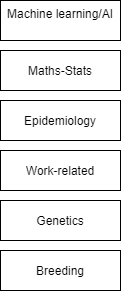

The diagram above was exported from draw.io. Its source (the exported page's mxGraphModel, read from the mxfile embedded in the PNG):
<mxGraphModel dx="1422" dy="762" grid="1" gridSize="10" guides="1" tooltips="1" connect="1" arrows="1" fold="1" page="1" pageScale="1" pageWidth="827" pageHeight="1169" math="0" shadow="0">
  <root>
    <mxCell id="WIyWlLk6GJQsqaUBKTNV-0" />
    <mxCell id="WIyWlLk6GJQsqaUBKTNV-1" parent="WIyWlLk6GJQsqaUBKTNV-0" />
    <mxCell id="zmh0oLeDz8nCYDoD3gkm-0" value="Machine learning/AI&lt;span style=&quot;white-space: pre&quot;&gt;&#09;&lt;/span&gt;" style="rounded=0;whiteSpace=wrap;html=1;" vertex="1" parent="WIyWlLk6GJQsqaUBKTNV-1">
      <mxGeometry x="180" y="150" width="120" height="40" as="geometry" />
    </mxCell>
    <mxCell id="zmh0oLeDz8nCYDoD3gkm-1" value="Breeding" style="rounded=0;whiteSpace=wrap;html=1;" vertex="1" parent="WIyWlLk6GJQsqaUBKTNV-1">
      <mxGeometry x="180" y="400" width="120" height="40" as="geometry" />
    </mxCell>
    <mxCell id="zmh0oLeDz8nCYDoD3gkm-2" value="Genetics" style="rounded=0;whiteSpace=wrap;html=1;" vertex="1" parent="WIyWlLk6GJQsqaUBKTNV-1">
      <mxGeometry x="180" y="350" width="120" height="40" as="geometry" />
    </mxCell>
    <mxCell id="zmh0oLeDz8nCYDoD3gkm-3" value="Maths-Stats" style="rounded=0;whiteSpace=wrap;html=1;" vertex="1" parent="WIyWlLk6GJQsqaUBKTNV-1">
      <mxGeometry x="180" y="200" width="120" height="40" as="geometry" />
    </mxCell>
    <mxCell id="zmh0oLeDz8nCYDoD3gkm-4" value="Epidemiology" style="rounded=0;whiteSpace=wrap;html=1;" vertex="1" parent="WIyWlLk6GJQsqaUBKTNV-1">
      <mxGeometry x="180" y="250" width="120" height="40" as="geometry" />
    </mxCell>
    <mxCell id="zmh0oLeDz8nCYDoD3gkm-5" value="Work-related" style="rounded=0;whiteSpace=wrap;html=1;" vertex="1" parent="WIyWlLk6GJQsqaUBKTNV-1">
      <mxGeometry x="180" y="300" width="120" height="40" as="geometry" />
    </mxCell>
  </root>
</mxGraphModel>